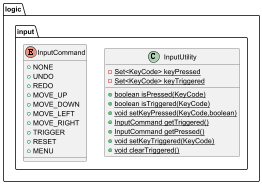

The diagram above was rendered by PlantUML. Its source (embedded in the PNG):
@startuml
class logic.input.InputUtility {
- {static} Set<KeyCode> keyPressed
- {static} Set<KeyCode> keyTriggered
+ {static} boolean isPressed(KeyCode)
+ {static} boolean isTriggered(KeyCode)
+ {static} void setKeyPressed(KeyCode,boolean)
+ {static} InputCommand getTriggered()
+ {static} InputCommand getPressed()
+ {static} void setKeyTriggered(KeyCode)
+ {static} void clearTriggered()
}


enum logic.input.InputCommand {
+  NONE
+  UNDO
+  REDO
+  MOVE_UP
+  MOVE_DOWN
+  MOVE_LEFT
+  MOVE_RIGHT
+  TRIGGER
+  RESET
+  MENU
}

@enduml